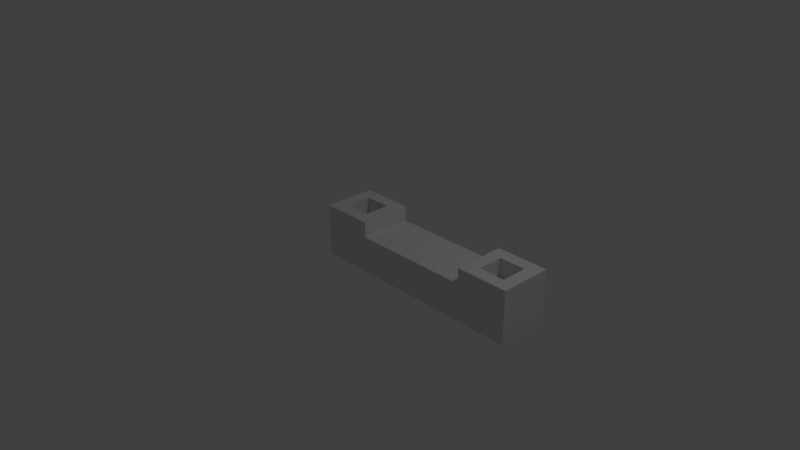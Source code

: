 # Source: bancoconcreto.blend  (saved by Blender 2.79.0; exported with 4.5.12 LTS)
import bpy
from mathutils import Matrix  # noqa: F401  (used for matrix-valued properties, if any)

bpy.ops.wm.read_factory_settings(use_empty=True)
scene = bpy.context.scene
scene.name = 'Scene'

# ---- collections
col_collection_1 = bpy.data.collections.new('Collection 1'); scene.collection.children.link(col_collection_1)

# ---- materials (node trees are filled in below, after node groups)
mat_material = bpy.data.materials.new('Material')
mat_material.alpha_threshold = 0.0
mat_material.use_transparent_shadow = False
mat_material.roughness = 0.5
mat_material.line_color = (0.0, 0.0, 0.0, 1.0)

# ---- material node trees

# ---- world
world_world = bpy.data.worlds.new('World'); scene.world = world_world
world_world.color = (0.05088, 0.05088, 0.05088)
world_world.use_sun_shadow = False
world_world.sun_shadow_jitter_overblur = 0.0
world_world.cycles.sampling_method = 'MANUAL'

# ---- cameras
cam_camera = bpy.data.cameras.new('Camera')
cam_camera.clip_end = 100.0
cam_camera.lens = 35.0
cam_camera.sensor_width = 32.0
cam_camera.sensor_height = 18.0
cam_camera.ortho_scale = 7.314
cam_camera.dof.focus_distance = 0.0
cam_camera.dof.aperture_fstop = 128.0

# ---- lights
light_lamp = bpy.data.lights.new('Lamp', 'POINT')
light_lamp.transmission_factor = 0.0
light_lamp.cutoff_distance = 30.0
light_lamp.energy = 100.0
light_lamp.shadow_buffer_clip_start = 1.001
light_lamp.shadow_soft_size = 0.1
light_lamp.shadow_maximum_resolution = 0.006
light_lamp.use_absolute_resolution = True

# ---- meshes
me_cube_001 = bpy.data.meshes.new('Cube.001')
me_cube_001.from_pydata([(-2.889, -0.3379, 0.002528), (-2.889, -0.3379, 0.6774), (-2.889, 0.337, 0.002528), (-2.889, 0.337, 0.6774), (-2.214, -0.3379, 0.002528), (-2.214, -0.3379, 0.6774), (-2.214, 0.337, 0.002528), (-2.214, 0.337, 0.6774), (-2.722, -0.171, 0.6774), (-2.722, 0.17, 0.6774), (-2.381, 0.17, 0.6774), (-2.381, -0.171, 0.6774), (-2.722, -0.171, 0.4509), (-2.722, 0.17, 0.4509), (-2.381, 0.17, 0.4509), (-2.381, -0.171, 0.4509), (-2.214, 0.337, 0.4194), (-2.214, -0.3379, 0.4194), (1.144e-05, 0.337, 0.002528), (1.144e-05, 0.337, 0.6774), (1.144e-05, -0.3379, 0.002528), (1.144e-05, -0.3379, 0.6774), (-0.6749, 0.337, 0.002528), (-0.6749, 0.337, 0.6774), (-0.6749, -0.3379, 0.002528), (-0.6749, -0.3379, 0.6774), (-0.1669, 0.17, 0.6774), (-0.1669, -0.171, 0.6774), (-0.5079, -0.171, 0.6774), (-0.5079, 0.17, 0.6774), (-0.1669, 0.17, 0.4509), (-0.1669, -0.171, 0.4509), (-0.5079, -0.171, 0.4509), (-0.5079, 0.17, 0.4509), (-0.6749, -0.3379, 0.4194), (-0.6749, 0.337, 0.4194), (1.144e-05, 0.337, 0.002528), (-2.214, 0.337, 0.4774), (-2.214, -0.3379, 0.4774), (-0.6749, -0.3379, 0.4774), (-0.6749, 0.337, 0.4774)], [(18, 36)], [(0, 1, 3, 2), (2, 3, 7, 37, 16, 6), (4, 17, 38, 5, 1, 0), (38, 39, 40, 37), (1, 5, 11, 8), (11, 10, 14, 15), (7, 3, 9, 10), (5, 7, 10, 11), (3, 1, 8, 9), (14, 13, 12, 15), (9, 8, 12, 13), (8, 11, 15, 12), (10, 9, 13, 14), (38, 37, 7, 5), (18, 19, 21, 20), (20, 21, 25, 39, 34, 24), (22, 35, 40, 23, 19, 18), (19, 23, 29, 26), (29, 28, 32, 33), (25, 21, 27, 28), (23, 25, 28, 29), (21, 19, 26, 27), (32, 31, 30, 33), (27, 26, 30, 31), (26, 29, 33, 30), (28, 27, 31, 32), (40, 39, 25, 23), (35, 22, 6, 16), (34, 17, 4, 24), (38, 17, 34, 39), (40, 35, 16, 37)])
_uv = me_cube_001.uv_layers.new(name='UVMap')
_uv.uv.foreach_set('vector', [0.2306, 0.2447, 0.0, 0.2447, 0.0, 0.01172, 0.2306, 0.01172, 0.0, 0.01172, 0.2306, 0.01172, 0.2306, 0.2447, 0.1623, 0.2447, 0.1425, 0.2447, 4.47e-08, 0.2447, 0.0, 0.01172, 0.1425, 0.01172, 0.1623, 0.01172, 0.2306, 0.01172, 0.2306, 0.2447, 4.47e-08, 0.2447, 0.5754, 0.977, 0.5754, 0.0224, 0.9896, 0.0224, 0.9896, 0.977, 0.002625, 0.2464, 0.002625, 0.01337, 0.05968, 0.07101, 0.05968, 0.1887, 0.1509, 0.1293, 0.1509, 0.01158, 0.2284, 0.01158, 0.2284, 0.1293, 0.2333, 0.01337, 0.2333, 0.2464, 0.1762, 0.1887, 0.1762, 0.07101, 0.002625, 0.01337, 0.2333, 0.01337, 0.1762, 0.07101, 0.05968, 0.07101, 0.2333, 0.2464, 0.002625, 0.2464, 0.05968, 0.1887, 0.1762, 0.1887, 0.1509, 0.01158, 0.1509, 0.1293, 0.0344, 0.1293, 0.0344, 0.01158, 0.1118, 0.1293, 0.1118, 0.01158, 0.1893, 0.01158, 0.1893, 0.1293, 0.1118, 0.2471, 0.1118, 0.1293, 0.1893, 0.1293, 0.1893, 0.2471, 0.1893, 0.1293, 0.1893, 0.2471, 0.1118, 0.2471, 0.1118, 0.1293, 0.299, 0.01172, 0.299, 0.2447, 0.2306, 0.2447, 0.2306, 0.01172, 0.2306, 0.2447, 0.0, 0.2447, 0.0, 0.01172, 0.2306, 0.01172, 0.0, 0.01172, 0.2306, 0.01172, 0.2306, 0.2447, 0.1623, 0.2447, 0.1425, 0.2447, 2.98e-08, 0.2447, 2.98e-08, 0.01172, 0.1425, 0.01172, 0.1623, 0.01172, 0.2306, 0.01172, 0.2306, 0.2447, 7.451e-08, 0.2447, 0.2333, 0.01337, 0.2333, 0.2464, 0.1762, 0.1887, 0.1762, 0.07101, 0.1118, 0.2471, 0.1118, 0.1293, 0.1893, 0.1293, 0.1893, 0.2471, 0.002625, 0.2464, 0.002625, 0.01337, 0.05968, 0.07101, 0.05968, 0.1887, 0.2333, 0.2464, 0.002625, 0.2464, 0.05968, 0.1887, 0.1762, 0.1887, 0.002625, 0.01337, 0.2333, 0.01337, 0.1762, 0.07101, 0.05968, 0.07101, 0.1118, 0.1293, 0.1118, 0.01158, 0.2284, 0.01158, 0.2284, 0.1293, 0.1118, 0.2471, 0.1118, 0.1293, 0.1893, 0.1293, 0.1893, 0.2471, 0.1893, 0.1293, 0.1893, 0.2471, 0.1118, 0.2471, 0.1118, 0.1293, 0.1893, 0.1293, 0.1893, 0.2471, 0.1118, 0.2471, 0.1118, 0.1293, 0.299, 0.01172, 0.299, 0.2447, 0.2306, 0.2447, 0.2306, 0.01172, 0.16, 0.9891, 0.01758, 0.9891, 0.01758, 0.4576, 0.16, 0.4576, 0.16, 0.4576, 0.16, 0.9891, 0.01758, 0.9891, 0.01758, 0.4576, 0.6143, 0.977, 0.5787, 0.977, 0.5787, 0.0224, 0.6143, 0.0224, 0.6143, 0.977, 0.5787, 0.977, 0.5787, 0.0224, 0.6143, 0.0224])
_ca = me_cube_001.color_attributes.new('Col', 'BYTE_COLOR', 'CORNER')
_ca.data.foreach_set('color', [0.03071, 0.0, 1.0, 1.0, 0.03071, 0.0, 1.0, 1.0, 0.03071, 0.0, 1.0, 1.0, 0.03071, 0.0, 1.0, 1.0, 0.03071, 0.0, 1.0, 1.0, 0.03071, 0.0, 1.0, 1.0, 0.03071, 0.0, 1.0, 1.0, 0.03071, 0.0, 1.0, 1.0, 0.03071, 0.0, 1.0, 1.0, 0.03071, 0.0, 1.0, 1.0, 0.03071, 0.0, 1.0, 1.0, 0.03071, 0.0, 1.0, 1.0, 0.03071, 0.0, 1.0, 1.0, 0.03071, 0.0, 1.0, 1.0, 0.03071, 0.0, 1.0, 1.0, 0.03071, 0.0, 1.0, 1.0, 0.0009106, 1.0, 0.0, 1.0, 0.0009106, 1.0, 0.0, 1.0, 0.0009106, 1.0, 0.0, 1.0, 0.0009106, 1.0, 0.0, 1.0, 0.03071, 0.0, 1.0, 1.0, 0.03071, 0.0, 1.0, 1.0, 0.03071, 0.0, 1.0, 1.0, 0.03071, 0.0, 1.0, 1.0, 0.03071, 0.0, 1.0, 1.0, 0.03071, 0.0, 1.0, 1.0, 0.03071, 0.0, 1.0, 1.0, 0.03071, 0.0, 1.0, 1.0, 0.03071, 0.0, 1.0, 1.0, 0.03071, 0.0, 1.0, 1.0, 0.03071, 0.0, 1.0, 1.0, 0.03071, 0.0, 1.0, 1.0, 0.03071, 0.0, 1.0, 1.0, 0.03071, 0.0, 1.0, 1.0, 0.03071, 0.0, 1.0, 1.0, 0.03071, 0.0, 1.0, 1.0, 0.03071, 0.0, 1.0, 1.0, 0.03071, 0.0, 1.0, 1.0, 0.03071, 0.0, 1.0, 1.0, 0.03071, 0.0, 1.0, 1.0, 0.03071, 0.0, 1.0, 1.0, 0.03071, 0.0, 1.0, 1.0, 0.03071, 0.0, 1.0, 1.0, 0.03071, 0.0, 1.0, 1.0, 0.03071, 0.0, 1.0, 1.0, 0.03071, 0.0, 1.0, 1.0, 0.03071, 0.0, 1.0, 1.0, 0.03071, 0.0, 1.0, 1.0, 0.03071, 0.0, 1.0, 1.0, 0.03071, 0.0, 1.0, 1.0, 0.03071, 0.0, 1.0, 1.0, 0.03071, 0.0, 1.0, 1.0, 0.03071, 0.0, 1.0, 1.0, 0.03071, 0.0, 1.0, 1.0, 0.03071, 0.0, 1.0, 1.0, 0.03071, 0.0, 1.0, 1.0, 0.03071, 0.0, 1.0, 1.0, 0.03071, 0.0, 1.0, 1.0, 0.03071, 0.0, 1.0, 1.0, 0.03071, 0.0, 1.0, 1.0, 0.03071, 0.0, 1.0, 1.0, 0.03071, 0.0, 1.0, 1.0, 0.03071, 0.0, 1.0, 1.0, 0.03071, 0.0, 1.0, 1.0, 0.03071, 0.0, 1.0, 1.0, 0.03071, 0.0, 1.0, 1.0, 0.03071, 0.0, 1.0, 1.0, 0.03071, 0.0, 1.0, 1.0, 0.03071, 0.0, 1.0, 1.0, 0.03071, 0.0, 1.0, 1.0, 0.03071, 0.0, 1.0, 1.0, 0.03071, 0.0, 1.0, 1.0, 0.03071, 0.0, 1.0, 1.0, 0.03071, 0.0, 1.0, 1.0, 0.03071, 0.0, 1.0, 1.0, 0.03071, 0.0, 1.0, 1.0, 0.03071, 0.0, 1.0, 1.0, 0.03071, 0.0, 1.0, 1.0, 0.03071, 0.0, 1.0, 1.0, 0.03071, 0.0, 1.0, 1.0, 0.03071, 0.0, 1.0, 1.0, 0.03071, 0.0, 1.0, 1.0, 0.03071, 0.0, 1.0, 1.0, 0.03071, 0.0, 1.0, 1.0, 0.03071, 0.0, 1.0, 1.0, 0.03071, 0.0, 1.0, 1.0, 0.03071, 0.0, 1.0, 1.0, 0.03071, 0.0, 1.0, 1.0, 0.03071, 0.0, 1.0, 1.0, 0.03071, 0.0, 1.0, 1.0, 0.03071, 0.0, 1.0, 1.0, 0.03071, 0.0, 1.0, 1.0, 0.03071, 0.0, 1.0, 1.0, 0.03071, 0.0, 1.0, 1.0, 0.03071, 0.0, 1.0, 1.0, 0.03071, 0.0, 1.0, 1.0, 0.03071, 0.0, 1.0, 1.0, 0.03071, 0.0, 1.0, 1.0, 0.03071, 0.0, 1.0, 1.0, 0.03071, 0.0, 1.0, 1.0, 0.03071, 0.0, 1.0, 1.0, 0.03071, 0.0, 1.0, 1.0, 0.03071, 0.0, 1.0, 1.0, 0.03071, 0.0, 1.0, 1.0, 0.03071, 0.0, 1.0, 1.0, 0.03071, 0.0, 1.0, 1.0, 0.03071, 0.0, 1.0, 1.0, 0.03071, 0.0, 1.0, 1.0, 0.03071, 0.0, 1.0, 1.0, 0.03071, 0.0, 1.0, 1.0, 0.03071, 0.0, 1.0, 1.0, 0.03071, 0.0, 1.0, 1.0, 0.03071, 0.0, 1.0, 1.0, 0.03071, 0.0, 1.0, 1.0, 0.03071, 0.0, 1.0, 1.0, 0.03071, 0.0, 1.0, 1.0, 1.0, 0.6445, 0.0, 1.0, 1.0, 0.6445, 0.0, 1.0, 1.0, 0.6445, 0.0, 1.0, 1.0, 0.6445, 0.0, 1.0, 1.0, 0.6445, 0.0, 1.0, 1.0, 0.6445, 0.0, 1.0, 1.0, 0.6445, 0.0, 1.0, 1.0, 0.6445, 0.0, 1.0, 0.0009106, 1.0, 0.0, 1.0, 0.0009106, 1.0, 0.0, 1.0, 0.0009106, 1.0, 0.0, 1.0, 0.0009106, 1.0, 0.0, 1.0, 0.0009106, 1.0, 0.0, 1.0, 0.0009106, 1.0, 0.0, 1.0, 0.0009106, 1.0, 0.0, 1.0, 0.0009106, 1.0, 0.0, 1.0])
me_cube_001.materials.append(mat_material)
me_cube_001.use_remesh_preserve_volume = False
me_cube_001.use_remesh_preserve_attributes = False
me_cube_001.use_mirror_vertex_groups = False
me_cube_001.use_paint_bone_selection = False
me_cube_001.use_paint_mask = True
me_cube_001.update()

# ---- objects
ob_cube = bpy.data.objects.new('Cube', me_cube_001)
ob_lamp = bpy.data.objects.new('Lamp', light_lamp)
ob_camera = bpy.data.objects.new('Camera', cam_camera)

# ---- transforms, parenting, visibility, modifiers, constraints
ob_cube.location = (2.533, 0.0004619, 0.0003222)
ob_cube.lineart.crease_threshold = 0.0
ob_lamp.location = (4.076, 1.005, 5.904)
ob_lamp.rotation_euler = (0.6503, 0.05522, 1.866)
ob_lamp.lock_rotations_4d = False
ob_lamp.empty_display_type = 'ARROWS'
ob_lamp.color = (0.0, 0.0, 0.0, 0.0)
ob_lamp.lineart.crease_threshold = 0.0
ob_camera.location = (7.481, -6.508, 5.344)
ob_camera.rotation_euler = (1.109, 0.0, 0.8149)
ob_camera.lock_rotations_4d = False
ob_camera.empty_display_type = 'ARROWS'
ob_camera.color = (0.0, 0.0, 0.0, 0.0)
ob_camera.display_type = 'WIRE'
ob_camera.lineart.crease_threshold = 0.0

# ---- collection membership
col_collection_1.objects.link(ob_cube)
col_collection_1.objects.link(ob_lamp)
col_collection_1.objects.link(ob_camera)

# ---- scene / render settings (as saved in the file)
scene.camera = ob_camera
scene.frame_start = 1; scene.frame_end = 250; scene.frame_set(1)
scene.render.engine = 'BLENDER_EEVEE_NEXT'
scene.render.resolution_percentage = 50
scene.render.dither_intensity = 0.0
scene.cycles.use_denoising = False
scene.cycles.samples = 128
scene.cycles.sampling_pattern = 'TABULATED_SOBOL'
scene.cycles.use_adaptive_sampling = False
scene.cycles.use_light_tree = False
scene.cycles.blur_glossy = 0.0
scene.cycles.sample_clamp_indirect = 0.0
scene.view_settings.view_transform = 'Standard'
bpy.context.view_layer.update()
